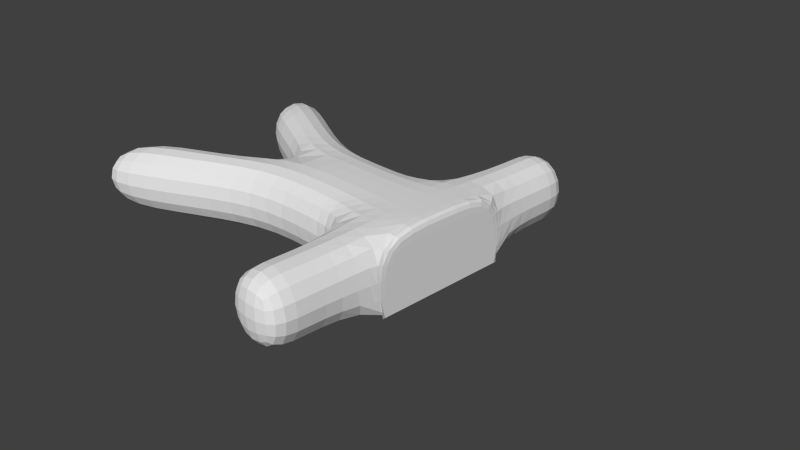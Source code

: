 # Source: BuonGiornoPracticeDayBase.blend  (saved by Blender 2.72.0; exported with 4.5.12 LTS)
import bpy
from mathutils import Matrix  # noqa: F401  (used for matrix-valued properties, if any)

bpy.ops.wm.read_factory_settings(use_empty=True)
scene = bpy.context.scene
scene.name = 'Scene'

# ---- collections
col_collection_1 = bpy.data.collections.new('Collection 1'); scene.collection.children.link(col_collection_1)

# ---- materials (node trees are filled in below, after node groups)
mat_material = bpy.data.materials.new('Material')
mat_material.alpha_threshold = 0.0
mat_material.use_transparent_shadow = False
mat_material.roughness = 0.5
mat_material.line_color = (0.0, 0.0, 0.0, 1.0)
mat_buongiornopracticetexture = bpy.data.materials.new('BuonGiornoPracticeTexture')
mat_buongiornopracticetexture.alpha_threshold = 0.0
mat_buongiornopracticetexture.use_transparent_shadow = False
mat_buongiornopracticetexture.diffuse_color = (0.8, 0.3338, 0.1316, 1.0)
mat_buongiornopracticetexture.roughness = 0.5
mat_buongiornopracticetexture.line_color = (0.0, 0.0, 0.0, 1.0)

# ---- material node trees

# ---- world
world_world = bpy.data.worlds.new('World'); scene.world = world_world
world_world.color = (0.05088, 0.05088, 0.05088)
world_world.use_sun_shadow = False
world_world.sun_shadow_jitter_overblur = 0.0
world_world.cycles.sampling_method = 'MANUAL'
world_world.cycles.sample_map_resolution = 256

# ---- cameras
cam_camera = bpy.data.cameras.new('Camera')
cam_camera.clip_end = 100.0
cam_camera.lens = 35.0
cam_camera.sensor_width = 32.0
cam_camera.sensor_height = 18.0
cam_camera.ortho_scale = 7.314
cam_camera.dof.focus_distance = 0.0
cam_camera.dof.aperture_fstop = 128.0

# ---- meshes
me_cube = bpy.data.meshes.new('Cube')
me_cube.from_pydata([(1.228, 0.0, 0.0), (1.228, 0.0, 1.0), (1.228, -1.0, 1.0), (-0.2513, -0.8184, 1.0), (1.228, -1.0, 0.0), (1.228, -1.0, 1.0), (1.228, -1.0, 0.0), (-0.2513, -0.8184, 0.0), (1.228, 0.0, 1.0), (0.3365, -0.8184, 1.0), (-0.2513, 0.0, 1.0), (0.3365, 0.0, 1.0), (0.3365, -0.8184, 0.0), (-0.2513, 0.0, 0.0), (1.228, -1.999, 1.0), (1.228, -1.999, -2.384e-07), (0.3365, -1.999, 1.0), (0.3365, -1.999, -2.384e-07), (-1.404, -0.8184, 1.0), (-1.404, -0.8184, -1.192e-07), (-1.404, 0.0, 1.0), (-1.404, 0.0, -1.192e-07), (-3.794, -2.036, 1.0), (-3.794, -2.036, -3.576e-07), (-3.794, -1.036, 1.0), (-3.794, -1.036, -3.576e-07), (-2.599, -0.5178, 1.0), (-2.599, -0.5178, -2.384e-07), (-2.599, -1.518, -2.384e-07), (-2.599, -1.518, 1.0), (1.228, -2.496, 1.0), (1.228, -2.496, -4.768e-07), (0.3365, -2.496, 1.0), (0.3365, -2.496, -4.768e-07)], [], [(11, 10, 3, 9), (12, 9, 3, 7), (2, 6, 4, 5), (8, 11, 9, 2), (0, 1, 5, 4), (9, 12, 17, 16), (13, 7, 19, 21), (8, 2, 5, 1), (7, 13, 0, 6, 12), (14, 16, 32, 30), (12, 6, 15, 17), (2, 9, 16, 14), (6, 2, 14, 15), (26, 27, 25, 24), (3, 10, 20, 18), (7, 3, 18, 19), (23, 22, 24, 25), (27, 28, 23, 25), (29, 26, 24, 22), (28, 29, 22, 23), (20, 21, 27, 26), (21, 19, 28, 27), (18, 20, 26, 29), (19, 18, 29, 28), (31, 30, 32, 33), (15, 14, 30, 31), (16, 17, 33, 32), (17, 15, 31, 33)])
me_cube.materials.append(mat_material)
me_cube.materials.append(mat_buongiornopracticetexture)
me_cube.use_remesh_preserve_volume = False
me_cube.use_remesh_preserve_attributes = False
me_cube.use_mirror_vertex_groups = False
me_cube.update()

# ---- objects
ob_cube = bpy.data.objects.new('Cube', me_cube)
ob_camera = bpy.data.objects.new('Camera', cam_camera)

# ---- transforms, parenting, visibility, modifiers, constraints
ob_cube.location = (0.0, 0.0, 0.0)
ob_cube.lock_rotations_4d = False
ob_cube.empty_display_type = 'ARROWS'
ob_cube.lineart.crease_threshold = 0.0
_m = ob_cube.modifiers.new('Mirror', 'MIRROR')
_m.use_axis = (False, True, False)
_m.use_clip = True
_m.use_mirror_u = True
_m = ob_cube.modifiers.new('Subsurf', 'SUBSURF')
_m.uv_smooth = 'PRESERVE_CORNERS'
_m.quality = 2
_m.levels = 4
_m.show_only_control_edges = False
ob_camera.location = (7.481, -6.508, 5.344)
ob_camera.rotation_euler = (1.109, 0.01082, 0.8149)
ob_camera.lock_rotations_4d = False
ob_camera.empty_display_type = 'ARROWS'
ob_camera.color = (0.0, 0.0, 0.0, 0.0)
ob_camera.display_type = 'WIRE'
ob_camera.lineart.crease_threshold = 0.0

# ---- collection membership
col_collection_1.objects.link(ob_cube)
col_collection_1.objects.link(ob_camera)

# ---- scene / render settings (as saved in the file)
scene.camera = ob_camera
scene.frame_start = 1; scene.frame_end = 250; scene.frame_set(1)
scene.render.engine = 'BLENDER_EEVEE_NEXT'
scene.render.resolution_percentage = 50
scene.render.dither_intensity = 0.0
scene.cycles.use_denoising = False
scene.cycles.samples = 10
scene.cycles.sampling_pattern = 'TABULATED_SOBOL'
scene.cycles.light_sampling_threshold = 0.0
scene.cycles.use_adaptive_sampling = False
scene.cycles.use_light_tree = False
scene.cycles.blur_glossy = 0.0
scene.cycles.volume_bounces = 1
scene.cycles.pixel_filter_type = 'GAUSSIAN'
scene.cycles.sample_clamp_indirect = 0.0
scene.view_settings.view_transform = 'Standard'
bpy.context.view_layer.update()

# ---- added for rendering (the .blend has no usable light): sun
light_auto_sun = bpy.data.lights.new('AutoSun', 'SUN')
light_auto_sun.energy = 3.0
light_auto_sun.angle = 0.0523599
ob_auto_sun = bpy.data.objects.new('AutoSun', light_auto_sun)
scene.collection.objects.link(ob_auto_sun)
ob_auto_sun.rotation_euler = (0.872665, 0.174533, 0.523599)
bpy.context.view_layer.update()
